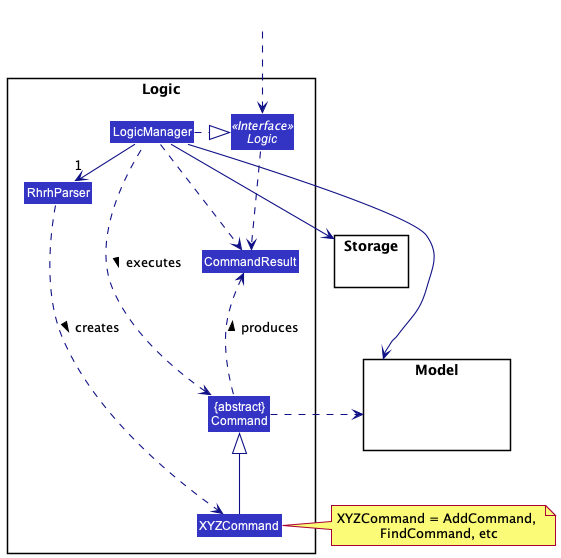

The diagram above was rendered by PlantUML. Its source (embedded in the PNG):
@startuml
!include style.puml
skinparam arrowThickness 1.1
skinparam arrowColor LOGIC_COLOR_T4
skinparam classBackgroundColor LOGIC_COLOR

package Logic {

Class RhrhParser
Class XYZCommand
Class CommandResult
Class "{abstract}\nCommand" as Command


Interface Logic <<Interface>>
Class LogicManager
}

package Model{
Class HiddenModel #FFFFFF
}

package Storage{
}

Class HiddenOutside #FFFFFF
HiddenOutside ..> Logic

LogicManager .right.|> Logic
LogicManager -right->"1" RhrhParser
RhrhParser ..> XYZCommand : creates >

XYZCommand -up-|> Command
LogicManager .left.> Command : executes >

LogicManager --> Model
LogicManager --> Storage
Storage --[hidden] Model
Command .[hidden]up.> Storage
Command .right.> Model
note right of XYZCommand: XYZCommand = AddCommand, \nFindCommand, etc

Logic ..> CommandResult
LogicManager .down.> CommandResult
Command .up.> CommandResult : produces >
@enduml